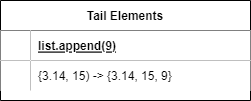

The diagram above was exported from draw.io. Its source (the exported page's mxGraphModel, read from the mxfile embedded in the PNG):
<mxGraphModel dx="712" dy="736" grid="1" gridSize="10" guides="1" tooltips="1" connect="1" arrows="1" fold="1" page="1" pageScale="1" pageWidth="850" pageHeight="1100" math="0" shadow="0" extFonts="Permanent Marker^https://fonts.googleapis.com/css?family=Permanent+Marker">
  <root>
    <mxCell id="0" />
    <mxCell id="1" parent="0" />
    <mxCell id="C-vyLk0tnHw3VtMMgP7b-23" value="Tail Elements" style="shape=table;startSize=30;container=1;collapsible=1;childLayout=tableLayout;fixedRows=1;rowLines=0;fontStyle=1;align=center;resizeLast=1;" parent="1" vertex="1">
      <mxGeometry x="120" y="120" width="250" height="100" as="geometry" />
    </mxCell>
    <mxCell id="C-vyLk0tnHw3VtMMgP7b-24" value="" style="shape=partialRectangle;collapsible=0;dropTarget=0;pointerEvents=0;fillColor=none;points=[[0,0.5],[1,0.5]];portConstraint=eastwest;top=0;left=0;right=0;bottom=1;" parent="C-vyLk0tnHw3VtMMgP7b-23" vertex="1">
      <mxGeometry y="30" width="250" height="30" as="geometry" />
    </mxCell>
    <mxCell id="C-vyLk0tnHw3VtMMgP7b-25" value="" style="shape=partialRectangle;overflow=hidden;connectable=0;fillColor=#FFFFFF;top=0;left=0;bottom=0;right=0;fontStyle=1;" parent="C-vyLk0tnHw3VtMMgP7b-24" vertex="1">
      <mxGeometry width="30" height="30" as="geometry">
        <mxRectangle width="30" height="30" as="alternateBounds" />
      </mxGeometry>
    </mxCell>
    <mxCell id="C-vyLk0tnHw3VtMMgP7b-26" value="list.append(9)" style="shape=partialRectangle;overflow=hidden;connectable=0;fillColor=#FFFFFF;top=0;left=0;bottom=0;right=0;align=left;spacingLeft=6;fontStyle=5;" parent="C-vyLk0tnHw3VtMMgP7b-24" vertex="1">
      <mxGeometry x="30" width="220" height="30" as="geometry">
        <mxRectangle width="220" height="30" as="alternateBounds" />
      </mxGeometry>
    </mxCell>
    <mxCell id="C-vyLk0tnHw3VtMMgP7b-27" value="" style="shape=partialRectangle;collapsible=0;dropTarget=0;pointerEvents=0;fillColor=none;points=[[0,0.5],[1,0.5]];portConstraint=eastwest;top=0;left=0;right=0;bottom=0;" parent="C-vyLk0tnHw3VtMMgP7b-23" vertex="1">
      <mxGeometry y="60" width="250" height="30" as="geometry" />
    </mxCell>
    <mxCell id="C-vyLk0tnHw3VtMMgP7b-28" value="" style="shape=partialRectangle;overflow=hidden;connectable=0;fillColor=#FFFFFF;top=0;left=0;bottom=0;right=0;" parent="C-vyLk0tnHw3VtMMgP7b-27" vertex="1">
      <mxGeometry width="30" height="30" as="geometry">
        <mxRectangle width="30" height="30" as="alternateBounds" />
      </mxGeometry>
    </mxCell>
    <mxCell id="C-vyLk0tnHw3VtMMgP7b-29" value="{3.14, 15) -&gt; {3.14, 15, 9}" style="shape=partialRectangle;overflow=hidden;connectable=0;fillColor=#FFFFFF;top=0;left=0;bottom=0;right=0;align=left;spacingLeft=6;" parent="C-vyLk0tnHw3VtMMgP7b-27" vertex="1">
      <mxGeometry x="30" width="220" height="30" as="geometry">
        <mxRectangle width="220" height="30" as="alternateBounds" />
      </mxGeometry>
    </mxCell>
  </root>
</mxGraphModel>